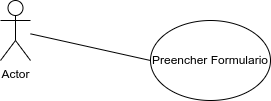

The diagram above was exported from draw.io. Its source (the exported page's mxGraphModel, read from the mxfile embedded in the PNG):
<mxGraphModel dx="613" dy="230" grid="1" gridSize="10" guides="1" tooltips="1" connect="1" arrows="1" fold="1" page="1" pageScale="1" pageWidth="827" pageHeight="1169" math="0" shadow="0">
  <root>
    <mxCell id="0" />
    <mxCell id="1" parent="0" />
    <mxCell id="2" value="Actor" style="shape=umlActor;verticalLabelPosition=bottom;verticalAlign=top;html=1;outlineConnect=0;" vertex="1" parent="1">
      <mxGeometry x="110" y="180" width="30" height="60" as="geometry" />
    </mxCell>
    <mxCell id="3" value="Preencher Formulario" style="ellipse;whiteSpace=wrap;html=1;" vertex="1" parent="1">
      <mxGeometry x="260" y="200" width="120" height="80" as="geometry" />
    </mxCell>
    <mxCell id="4" value="" style="endArrow=none;html=1;entryX=0;entryY=0.5;entryDx=0;entryDy=0;" edge="1" parent="1" source="2" target="3">
      <mxGeometry width="50" height="50" relative="1" as="geometry">
        <mxPoint x="290" y="270" as="sourcePoint" />
        <mxPoint x="340" y="220" as="targetPoint" />
      </mxGeometry>
    </mxCell>
  </root>
</mxGraphModel>